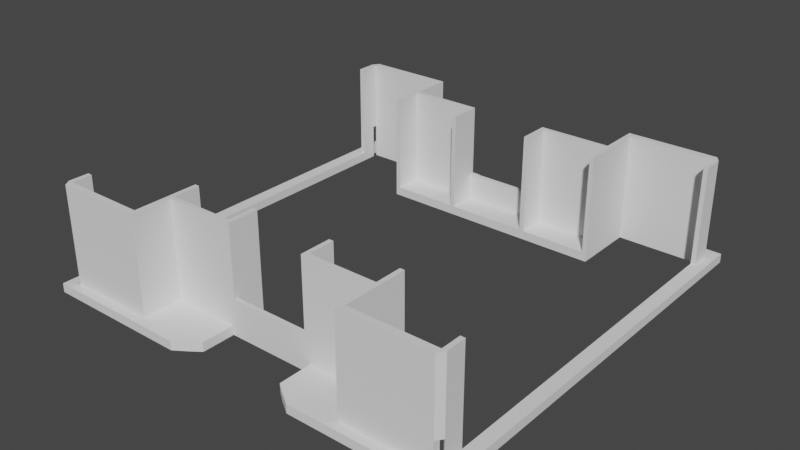 # Source: humidifier_additional.blend  (saved by Blender 4.0.36; exported with 4.5.12 LTS)
import bpy
from mathutils import Matrix  # noqa: F401  (used for matrix-valued properties, if any)

bpy.ops.wm.read_factory_settings(use_empty=True)
scene = bpy.context.scene
scene.name = 'Scene'

# ---- collections
col_collection = bpy.data.collections.new('Collection'); scene.collection.children.link(col_collection)

# ---- world
world_world = bpy.data.worlds.new('World'); scene.world = world_world
world_world.use_nodes = True; world_world.node_tree.nodes.clear()
_N = world_world.node_tree.nodes; _L = world_world.node_tree.links
n0 = _N.new('ShaderNodeOutputWorld'); n0.name = 'World Output'; n0.location = (300, 300)
n1 = _N.new('ShaderNodeBackground'); n1.name = 'Background'; n1.location = (10, 300)
n1.inputs[0].default_value = (0.05088, 0.05088, 0.05088, 1.0)
_L.new(n1.outputs[0], n0.inputs[0])
n0.is_active_output = True
world_world.color = (0.05088, 0.05088, 0.05088)
world_world.use_sun_shadow = False
world_world.sun_shadow_jitter_overblur = 0.0

# ---- meshes
me_cube = bpy.data.meshes.new('Cube')
me_cube.from_pydata([(-92.0, -92.0, 0.0), (-92.0, -92.0, 4.0), (-92.0, 92.0, 0.0), (-92.0, 92.0, 4.0), (92.0, -92.0, 0.0), (92.0, -92.0, 4.0), (92.0, 92.0, 0.0), (92.0, 92.0, 4.0), (90.0, 92.0, 0.0), (-90.0, 92.0, 0.0), (-90.0, -92.0, 0.0), (90.0, -92.0, 0.0), (-92.0, 89.0, 0.0), (-92.0, -89.0, 0.0), (92.0, -89.0, 0.0), (92.0, 89.0, 0.0), (-90.0, 92.0, 4.0), (-52.0, 92.0, 4.0), (-50.0, 92.0, 4.0), (-24.0, 92.0, 4.0), (24.0, 92.0, 4.0), (50.0, 92.0, 4.0), (52.0, 92.0, 4.0), (90.0, 92.0, 4.0), (90.0, -92.0, 4.0), (52.0, -92.0, 4.0), (50.0, -92.0, 4.0), (24.0, -92.0, 4.0), (-24.0, -92.0, 4.0), (-50.0, -92.0, 4.0), (-52.0, -92.0, 4.0), (-90.0, -92.0, 4.0), (-92.0, -89.0, 4.0), (-92.0, 89.0, 4.0), (92.0, 89.0, 4.0), (92.0, -89.0, 4.0), (90.0, 89.0, 4.0), (90.0, -89.0, 4.0), (52.0, 89.0, 4.0), (52.0, -89.0, 4.0), (50.0, 89.0, 4.0), (50.0, -89.0, 4.0), (20.0, 89.0, 4.0), (20.0, -89.0, 4.0), (-20.0, 89.0, 4.0), (-20.0, -89.0, 4.0), (-50.0, 89.0, 4.0), (-50.0, -89.0, 4.0), (-52.0, 89.0, 4.0), (-52.0, -89.0, 4.0), (-90.0, -89.0, 4.0), (52.0, 92.0, 0.0), (24.0, 92.0, 0.0), (-24.0, 92.0, 0.0), (-52.0, 92.0, 0.0), (-52.0, -92.0, 0.0), (-24.0, -92.0, 0.0), (24.0, -92.0, 0.0), (52.0, -92.0, 0.0), (-90.0, 89.0, 0.0), (-90.0, -89.0, 0.0), (90.0, 89.0, 0.0), (90.0, -89.0, 0.0), (-52.0, 89.0, 0.0), (-52.0, -89.0, 0.0), (-20.0, 89.0, 0.0), (-20.0, -89.0, 0.0), (20.0, 89.0, 0.0), (20.0, -89.0, 0.0), (52.0, 89.0, 0.0), (52.0, -89.0, 0.0), (92.0, 80.0, 4.0), (92.0, -80.0, 4.0), (90.0, 80.0, 4.0), (90.0, -80.0, 4.0), (-92.0, -80.0, 4.0), (-92.0, 80.0, 4.0), (-90.0, 80.0, 4.0), (-90.0, -80.0, 4.0), (52.0, 72.0, 4.0), (52.0, -72.0, 4.0), (50.0, 72.0, 4.0), (50.0, -72.0, 4.0), (20.0, 72.0, 4.0), (20.0, -72.0, 4.0), (-20.0, 72.0, 4.0), (-20.0, -72.0, 4.0), (-50.0, 72.0, 4.0), (-50.0, -72.0, 4.0), (-52.0, 72.0, 4.0), (-52.0, -72.0, 4.0), (52.0, -74.0, 4.0), (50.0, -74.0, 4.0), (20.0, -74.0, 4.0), (-20.0, -74.0, 4.0), (-50.0, -74.0, 4.0), (-52.0, -74.0, 4.0), (52.0, 74.0, 4.0), (50.0, 74.0, 4.0), (20.0, 74.0, 4.0), (-20.0, 74.0, 4.0), (-50.0, 74.0, 4.0), (-52.0, 74.0, 4.0), (50.0, 60.0, 4.0), (50.0, -60.0, 4.0), (20.0, 60.0, 4.0), (20.0, -60.0, 4.0), (-20.0, 60.0, 4.0), (-20.0, -60.0, 4.0), (-50.0, 60.0, 4.0), (-50.0, -60.0, 4.0), (-92.0, 96.0, 4.0), (-92.0, 96.0, 0.0), (-90.0, 96.0, 0.0), (90.0, 96.0, 4.0), (92.0, 96.0, 4.0), (92.0, 96.0, 0.0), (90.0, 96.0, 0.0), (-52.0, 96.0, 0.0), (-90.0, 96.0, 4.0), (-52.0, 96.0, 4.0), (-50.0, 96.0, 4.0), (-30.0, 96.0, 4.0), (30.0, 96.0, 4.0), (50.0, 96.0, 4.0), (52.0, 96.0, 4.0), (52.0, 96.0, 0.0), (30.0, 96.0, 0.0), (-30.0, 96.0, 0.0), (-92.0, -96.0, 2.597e-06), (-92.0, -96.0, 4.0), (92.0, -96.0, 4.0), (92.0, -96.0, 2.597e-06), (90.0, -96.0, 2.597e-06), (-90.0, -96.0, 4.0), (-90.0, -96.0, 2.597e-06), (52.0, -96.0, 2.597e-06), (90.0, -96.0, 4.0), (52.0, -96.0, 4.0), (50.0, -96.0, 4.0), (30.0, -96.0, 4.0), (-30.0, -96.0, 4.0), (-50.0, -96.0, 4.0), (-52.0, -96.0, 4.0), (-52.0, -96.0, 2.597e-06), (-30.0, -96.0, 2.623e-06), (30.0, -96.0, 2.623e-06), (92.0, 80.0, 0.0), (92.0, -80.0, 0.0), (-92.0, -80.0, 0.0), (-92.0, 80.0, 0.0), (96.0, 92.0, 4.0), (96.0, 92.0, 0.0), (96.0, 80.0, 0.0), (96.0, -89.0, 4.0), (96.0, -92.0, 4.0), (96.0, -92.0, 0.0), (96.0, 89.0, 4.0), (96.0, -80.0, 4.0), (96.0, 80.0, 4.0), (96.0, 96.0, 4.0), (96.0, 96.0, 0.0), (96.0, -96.0, 4.0), (96.0, -96.0, 2.597e-06), (96.0, -80.0, 0.0), (-96.0, -80.0, 0.0), (-96.0, -92.0, 0.0), (-96.0, -92.0, 4.0), (-96.0, 89.0, 4.0), (-96.0, 92.0, 4.0), (-96.0, 92.0, 0.0), (-96.0, -89.0, 4.0), (-96.0, 80.0, 4.0), (-96.0, -80.0, 4.0), (-96.0, 96.0, 4.0), (-96.0, 96.0, 0.0), (-96.0, -96.0, 2.597e-06), (-96.0, -96.0, 4.0), (-96.0, 80.0, 0.0), (-52.0, 60.0, 0.0), (-52.0, -60.0, 0.0), (-20.0, 60.0, 0.0), (-20.0, -60.0, 0.0), (20.0, 60.0, 0.0), (20.0, -60.0, 0.0), (52.0, 60.0, 0.0), (52.0, -60.0, 0.0), (52.0, 60.0, 4.0), (52.0, -60.0, 4.0), (-52.0, 60.0, 4.0), (-52.0, -60.0, 4.0), (-20.0, -74.0, 0.0), (20.0, -74.0, 0.0), (-20.0, 74.0, 0.0), (20.0, 74.0, 0.0), (-90.0, 89.0, 4.0), (-90.0, 87.0, 4.0), (-90.0, 87.0, 0.0), (-90.0, -87.0, 0.0), (-90.0, -87.0, 4.0), (90.0, 87.0, 4.0), (90.0, 87.0, 0.0), (90.0, -87.0, 0.0), (90.0, -87.0, 4.0), (-18.0, 72.0, 4.0), (18.0, 72.0, 4.0), (-18.0, 74.0, 4.0), (18.0, 74.0, 4.0), (-18.0, 60.0, 4.0), (18.0, 60.0, 4.0), (18.0, 60.0, 0.0), (-18.0, 60.0, 0.0), (18.0, 74.0, 0.0), (-18.0, 74.0, 0.0), (-18.0, -72.0, 4.0), (18.0, -72.0, 4.0), (-18.0, -74.0, 4.0), (18.0, -74.0, 4.0), (18.0, -74.0, 0.0), (-18.0, -74.0, 0.0), (-18.0, -60.0, 4.0), (18.0, -60.0, 4.0), (18.0, -60.0, 0.0), (-18.0, -60.0, 0.0), (-90.0, 92.0, 16.0), (-52.0, 92.0, 16.0), (-50.0, 92.0, 16.0), (50.0, 92.0, 16.0), (52.0, 92.0, 16.0), (90.0, 92.0, 16.0), (90.0, -92.0, 16.0), (52.0, -92.0, 16.0), (50.0, -92.0, 16.0), (-50.0, -92.0, 16.0), (-52.0, -92.0, 16.0), (-90.0, -92.0, 16.0), (90.0, -89.0, 16.0), (52.0, -89.0, 16.0), (50.0, -89.0, 16.0), (-50.0, -89.0, 16.0), (-52.0, -89.0, 16.0), (-90.0, -89.0, 16.0), (-92.0, 80.0, 16.0), (-92.0, 89.0, 16.0), (92.0, -80.0, 16.0), (92.0, -89.0, 16.0), (90.0, 89.0, 16.0), (52.0, 89.0, 16.0), (52.0, -74.0, 16.0), (50.0, 89.0, 16.0), (50.0, -74.0, 16.0), (-50.0, 89.0, 16.0), (-50.0, -74.0, 16.0), (-52.0, 89.0, 16.0), (-52.0, -74.0, 16.0), (90.0, 80.0, 16.0), (90.0, 87.0, 16.0), (92.0, 89.0, 16.0), (92.0, 80.0, 16.0), (90.0, -80.0, 16.0), (-92.0, -89.0, 16.0), (-92.0, -80.0, 16.0), (-90.0, 80.0, 16.0), (-90.0, -80.0, 16.0), (52.0, 74.0, 16.0), (52.0, 72.0, 16.0), (52.0, -60.0, 16.0), (52.0, -72.0, 16.0), (50.0, 74.0, 16.0), (50.0, 72.0, 16.0), (50.0, -60.0, 16.0), (50.0, -72.0, 16.0), (20.0, 74.0, 16.0), (20.0, 72.0, 16.0), (20.0, -60.0, 16.0), (20.0, -72.0, 16.0), (-20.0, 74.0, 16.0), (-20.0, 72.0, 16.0), (-20.0, -60.0, 16.0), (-20.0, -72.0, 16.0), (-50.0, 74.0, 16.0), (-50.0, 72.0, 16.0), (-50.0, -60.0, 16.0), (-50.0, -72.0, 16.0), (-52.0, 74.0, 16.0), (-52.0, 72.0, 16.0), (-52.0, -60.0, 16.0), (-52.0, -72.0, 16.0), (18.0, 72.0, 16.0), (18.0, -72.0, 16.0), (20.0, -74.0, 16.0), (-20.0, -74.0, 16.0), (18.0, -74.0, 16.0), (18.0, 74.0, 16.0), (50.0, 60.0, 16.0), (20.0, 60.0, 16.0), (-20.0, 60.0, 16.0), (-50.0, 60.0, 16.0), (18.0, 60.0, 16.0), (18.0, -60.0, 16.0), (52.0, 60.0, 16.0), (-52.0, 60.0, 16.0), (-90.0, 89.0, 16.0), (-90.0, 87.0, 16.0), (-90.0, -87.0, 16.0), (90.0, -87.0, 16.0), (-18.0, 72.0, 16.0), (-18.0, 74.0, 16.0), (-18.0, 60.0, 16.0), (-18.0, -72.0, 16.0), (-18.0, -74.0, 16.0), (-18.0, -60.0, 16.0), (-90.0, 92.0, 48.0), (-52.0, 92.0, 48.0), (-50.0, 92.0, 48.0), (50.0, 92.0, 48.0), (52.0, 92.0, 48.0), (90.0, 92.0, 48.0), (90.0, -92.0, 48.0), (52.0, -92.0, 48.0), (50.0, -92.0, 48.0), (-50.0, -92.0, 48.0), (-52.0, -92.0, 48.0), (-90.0, -92.0, 48.0), (90.0, -89.0, 48.0), (52.0, -89.0, 48.0), (50.0, -89.0, 48.0), (-50.0, -89.0, 48.0), (-52.0, -89.0, 48.0), (-90.0, -89.0, 48.0), (-92.0, 80.0, 48.0), (-92.0, 89.0, 48.0), (92.0, -80.0, 48.0), (92.0, -89.0, 48.0), (90.0, 89.0, 48.0), (52.0, 89.0, 48.0), (52.0, -74.0, 48.0), (50.0, 89.0, 48.0), (50.0, -74.0, 48.0), (-50.0, 89.0, 48.0), (-50.0, -74.0, 48.0), (-52.0, 89.0, 48.0), (-52.0, -74.0, 48.0), (90.0, 80.0, 48.0), (90.0, 87.0, 48.0), (92.0, 89.0, 48.0), (92.0, 80.0, 48.0), (90.0, -80.0, 48.0), (-92.0, -89.0, 48.0), (-92.0, -80.0, 48.0), (-90.0, 80.0, 48.0), (-90.0, -80.0, 48.0), (52.0, 74.0, 48.0), (52.0, 72.0, 48.0), (52.0, -60.0, 48.0), (52.0, -72.0, 48.0), (50.0, 74.0, 48.0), (50.0, 72.0, 48.0), (50.0, -60.0, 48.0), (50.0, -72.0, 48.0), (20.0, 74.0, 48.0), (20.0, 72.0, 48.0), (20.0, -60.0, 48.0), (20.0, -72.0, 48.0), (-20.0, 74.0, 48.0), (-20.0, 72.0, 48.0), (-20.0, -60.0, 48.0), (-20.0, -72.0, 48.0), (-50.0, 74.0, 48.0), (-50.0, 72.0, 48.0), (-50.0, -60.0, 48.0), (-50.0, -72.0, 48.0), (-52.0, 74.0, 48.0), (-52.0, 72.0, 48.0), (-52.0, -60.0, 48.0), (-52.0, -72.0, 48.0), (18.0, 72.0, 48.0), (18.0, -72.0, 48.0), (20.0, -74.0, 48.0), (-20.0, -74.0, 48.0), (18.0, -74.0, 48.0), (18.0, 74.0, 48.0), (50.0, 60.0, 48.0), (20.0, 60.0, 48.0), (-20.0, 60.0, 48.0), (-50.0, 60.0, 48.0), (18.0, 60.0, 48.0), (18.0, -60.0, 48.0), (52.0, 60.0, 48.0), (-52.0, 60.0, 48.0), (-90.0, 89.0, 48.0), (-90.0, 87.0, 48.0), (-90.0, -87.0, 48.0), (90.0, -87.0, 48.0), (-18.0, 72.0, 48.0), (-18.0, 74.0, 48.0), (-18.0, 60.0, 48.0), (-18.0, -72.0, 48.0), (-18.0, -74.0, 48.0), (-18.0, -60.0, 48.0)], [], [(76, 33, 168, 172), (18, 19, 122, 121), (35, 5, 155, 154), (56, 28, 141, 145), (13, 149, 150, 12, 197, 198), (70, 62, 11, 58), (39, 37, 62, 70), (208, 204, 306, 308), (205, 209, 298, 288), (41, 43, 27, 26), (68, 57, 27, 43), (45, 47, 29, 28), (40, 98, 268, 249), (18, 17, 225, 226), (36, 23, 229, 246), (73, 255, 256, 200), (108, 86, 279, 278), (19, 18, 46, 44), (94, 95, 47, 45), (65, 53, 19, 44), (192, 68, 43, 93), (21, 20, 42, 40), (92, 93, 43, 41), (97, 38, 247, 264), (17, 16, 224, 225), (35, 72, 244, 245), (37, 39, 237, 236), (38, 36, 246, 247), (60, 64, 55, 10), (64, 66, 56, 55), (218, 192, 93, 217), (68, 70, 58, 57), (52, 51, 69, 67), (184, 186, 70, 68, 192), (193, 65, 44, 100), (66, 191, 94, 45), (54, 53, 65, 63), (180, 182, 191, 66, 64), (9, 54, 63, 59), (51, 8, 61, 69), (71, 73, 74, 72), (32, 199, 304, 260), (77, 76, 75, 78), (84, 106, 274, 275), (95, 94, 291, 252), (214, 220, 311, 309), (104, 106, 84, 82), (33, 76, 242, 243), (199, 78, 263, 304), (217, 93, 290, 292), (108, 110, 88, 86), (221, 215, 289, 299), (104, 82, 271, 270), (93, 92, 250, 290), (50, 31, 235, 241), (80, 188, 266, 267), (90, 96, 254, 287), (29, 47, 239, 233), (106, 221, 299, 274), (44, 46, 101, 100), (213, 193, 100, 206), (40, 42, 99, 98), (79, 97, 264, 265), (85, 87, 109, 107), (209, 105, 295, 298), (81, 83, 105, 103), (112, 111, 119, 120, 121, 122, 128, 118, 113), (25, 26, 139, 138), (56, 66, 45, 28), (67, 194, 99, 42), (8, 51, 126, 117), (127, 123, 124, 125, 114, 115, 116, 117, 126), (51, 52, 127, 126), (20, 21, 124, 123), (19, 53, 128, 122), (53, 54, 118, 128), (130, 1, 167, 177), (21, 22, 125, 124), (52, 20, 123, 127), (9, 2, 112, 113), (22, 23, 114, 125), (3, 16, 119, 111), (6, 8, 117, 116), (23, 7, 115, 114), (16, 17, 120, 119), (54, 9, 113, 118), (6, 116, 161, 152), (17, 18, 121, 120), (132, 131, 137, 138, 139, 140, 146, 136, 133), (145, 141, 142, 143, 134, 130, 129, 135, 144), (58, 11, 133, 136), (26, 27, 140, 139), (1, 32, 171, 167), (27, 57, 146, 140), (116, 115, 160, 161), (11, 4, 132, 133), (28, 29, 142, 141), (31, 1, 130, 134), (29, 30, 143, 142), (10, 55, 144, 135), (30, 31, 134, 143), (55, 56, 145, 144), (5, 24, 137, 131), (24, 25, 138, 137), (0, 10, 135, 129), (57, 58, 136, 146), (152, 151, 157, 159, 153), (0, 129, 176, 166), (173, 75, 76, 172), (147, 15, 6, 152, 153), (164, 148, 147, 153), (151, 152, 161, 160), (156, 155, 162, 163), (164, 158, 154, 155, 156), (7, 34, 157, 151), (115, 7, 151, 160), (5, 131, 162, 155), (72, 35, 154, 158), (132, 4, 156, 163), (158, 164, 153, 159), (72, 158, 159, 71), (34, 71, 159, 157), (131, 132, 163, 162), (4, 14, 148, 164, 156), (166, 167, 171, 173, 165), (170, 169, 174, 175), (167, 166, 176, 177), (178, 172, 168, 169, 170), (2, 12, 150, 178, 170), (149, 13, 0, 166, 165), (165, 173, 172, 178), (3, 111, 174, 169), (149, 165, 178, 150), (33, 3, 169, 168), (112, 2, 170, 175), (32, 75, 173, 171), (129, 130, 177, 176), (111, 112, 175, 174), (2, 9, 16, 3), (12, 2, 3, 33), (1, 31, 10, 0), (31, 50, 60, 10), (32, 1, 0, 13), (4, 11, 24, 5), (11, 62, 37, 24), (15, 147, 148, 14, 202, 201), (14, 4, 5, 35), (6, 15, 34, 7), (78, 75, 261, 263), (61, 8, 23, 36), (8, 6, 7, 23), (63, 65, 193, 181, 179), (212, 194, 183, 210), (67, 69, 185, 183, 194), (52, 67, 42, 20), (222, 184, 192, 218), (195, 224, 16), (76, 77, 262, 242), (59, 63, 48, 195), (59, 195, 16, 9), (199, 32, 13, 198), (50, 49, 64, 60), (96, 90, 190, 180, 64, 49), (89, 102, 48, 63, 179, 189), (201, 200, 34, 15), (14, 35, 203, 202), (39, 70, 186, 188, 80, 91), (38, 69, 61, 36), (69, 38, 97, 79, 187, 185), (209, 210, 183, 185, 187, 103, 105), (222, 221, 106, 104, 188, 186, 184), (109, 189, 179, 181, 211, 208, 107), (208, 211, 210, 209), (193, 213, 211, 181), (213, 212, 210, 211), (107, 208, 308, 296), (205, 204, 208, 209), (194, 212, 207, 99), (212, 213, 206, 207), (41, 26, 232, 238), (196, 33, 243, 303), (110, 108, 220, 223, 182, 180, 190), (223, 220, 221, 222), (182, 223, 219, 191), (223, 222, 218, 219), (207, 206, 307, 293), (77, 196, 303, 262), (206, 100, 276, 307), (221, 220, 214, 215), (191, 219, 216, 94), (219, 218, 217, 216), (258, 346, 343, 255), (274, 299, 387, 362), (235, 234, 322, 323), (257, 345, 346, 258), (298, 295, 383, 386), (234, 233, 321, 322), (255, 343, 344, 256), (279, 283, 371, 367), (297, 281, 369, 385), (306, 307, 395, 394), (232, 231, 319, 320), (236, 237, 325, 324), (281, 277, 365, 369), (277, 296, 384, 365), (293, 288, 376, 381), (231, 230, 318, 319), (247, 246, 334, 335), (295, 273, 361, 383), (308, 306, 394, 396), (229, 228, 316, 317), (269, 294, 382, 357), (288, 298, 386, 376), (228, 227, 315, 316), (271, 275, 363, 359), (296, 308, 396, 384), (226, 225, 313, 314), (273, 269, 357, 361), (268, 272, 360, 356), (225, 224, 312, 313), (272, 293, 381, 360), (307, 276, 364, 395), (240, 241, 329, 328), (276, 280, 368, 364), (254, 240, 328, 342), (293, 307, 306, 288), (286, 287, 375, 374), (289, 309, 310, 292), (284, 285, 373, 372), (88, 110, 282, 283), (39, 91, 248, 237), (102, 89, 285, 284), (21, 40, 249, 227), (101, 46, 251, 280), (190, 90, 287, 286), (187, 79, 265, 300), (92, 41, 238, 250), (48, 102, 284, 253), (22, 21, 227, 228), (23, 22, 228, 229), (89, 189, 301, 285), (100, 101, 280, 276), (83, 81, 269, 273), (200, 256, 257, 34), (99, 207, 293, 272), (25, 24, 230, 231), (215, 214, 309, 289), (82, 84, 275, 271), (74, 203, 305, 259), (34, 257, 258, 71), (189, 109, 297, 301), (98, 99, 272, 268), (26, 25, 231, 232), (94, 216, 310, 291), (103, 187, 300, 294), (46, 18, 226, 251), (216, 217, 292, 310), (188, 104, 270, 266), (47, 95, 252, 239), (81, 103, 294, 269), (87, 85, 277, 281), (203, 35, 245, 305), (110, 190, 286, 282), (86, 88, 283, 279), (71, 258, 255, 73), (96, 49, 240, 254), (105, 83, 273, 295), (30, 29, 233, 234), (220, 108, 278, 311), (72, 74, 259, 244), (49, 50, 241, 240), (85, 107, 296, 277), (31, 30, 234, 235), (204, 205, 288, 306), (75, 32, 260, 261), (195, 48, 253, 302), (109, 87, 281, 297), (37, 230, 24), (91, 80, 267, 248), (324, 325, 319, 318), (325, 326, 320, 319), (327, 328, 322, 321), (328, 329, 323, 322), (390, 341, 313, 312), (314, 313, 341, 339), (340, 342, 328, 327), (316, 315, 337, 335), (336, 338, 326, 325), (317, 316, 335, 334), (333, 332, 347, 393), (348, 392, 351, 349), (331, 330, 350, 391), (352, 356, 357, 353), (353, 357, 382, 388), (356, 360, 361, 357), (395, 364, 365, 394), (399, 366, 367, 397), (364, 368, 369, 365), (368, 372, 373, 369), (369, 373, 389, 385), (355, 359, 338, 336), (359, 363, 378, 338), (397, 367, 379, 398), (367, 371, 340, 379), (371, 375, 342, 340), (339, 341, 372, 368), (335, 337, 356, 352), (394, 365, 384, 396), (343, 346, 345, 344), (354, 358, 359, 355), (370, 374, 375, 371), (361, 376, 386, 383), (360, 381, 376, 361), (363, 377, 380, 378), (362, 387, 377, 363), (291, 310, 398, 379), (300, 265, 353, 388), (248, 267, 355, 336), (244, 259, 347, 332), (285, 301, 389, 373), (261, 260, 348, 349), (238, 232, 320, 326), (311, 278, 366, 399), (301, 297, 385, 389), (242, 262, 350, 330), (233, 239, 327, 321), (289, 292, 380, 377), (294, 300, 388, 382), (263, 261, 349, 351), (310, 309, 397, 398), (266, 270, 358, 354), (265, 264, 352, 353), (260, 304, 241, 235), (299, 289, 377, 387), (282, 286, 374, 370), (287, 254, 342, 375), (267, 266, 354, 355), (243, 242, 330, 331), (309, 311, 399, 397), (302, 253, 341, 390), (245, 244, 332, 333), (262, 303, 391, 350), (290, 250, 338, 378), (270, 271, 359, 358), (348, 260, 235, 323), (292, 290, 378, 380), (348, 329, 392), (252, 291, 379, 340), (275, 274, 362, 363), (237, 248, 336, 325), (304, 263, 351, 392), (227, 249, 337, 315), (392, 241, 304), (264, 247, 335, 352), (278, 279, 367, 366), (250, 238, 326, 338), (249, 268, 356, 337), (251, 226, 314, 339), (259, 305, 393, 347), (280, 251, 339, 368), (283, 282, 370, 371), (239, 252, 340, 327), (253, 284, 372, 341), (245, 333, 318, 230), (333, 393, 324, 318), (305, 324, 393), (245, 236, 305), (257, 256, 246, 229), (344, 246, 256), (345, 334, 344), (345, 257, 229, 317), (331, 391, 390, 312), (303, 390, 391), (243, 302, 303), (243, 331, 312, 224), (78, 199, 198, 197, 196, 77), (12, 33, 196, 197), (195, 302, 224), (37, 236, 230), (348, 323, 329), (392, 329, 241), (305, 236, 324), (245, 230, 236), (344, 334, 246), (345, 317, 334), (303, 302, 390), (243, 224, 302), (203, 74, 202), (202, 74, 201), (74, 73, 201), (200, 201, 73)])
_uv = me_cube.uv_layers.new(name='UVMap')
_uv.uv.foreach_set('vector', [0.875, 0.6111, 0.875, 0.5833, 0.875, 0.5833, 0.875, 0.6111, 0.7917, 0.5, 0.7639, 0.5, 0.7639, 0.5, 0.7917, 0.5, 0.625, 0.6667, 0.625, 0.75, 0.625, 0.75, 0.625, 0.6667, 0.375, 0.8833, 0.625, 0.8889, 0.625, 0.8889, 0.375, 0.8833, 0.0, 0.0, 0.375, 0.0625, 0.375, 0.1875, 0.375, 0.2188, 0.0, 0.0, 0.0, 0.0, 0.275, 0.6667, 0.2917, 0.6667, 0.2917, 0.75, 0.275, 0.75, 0.6806, 0.6667, 0.6528, 0.6667, 0.2917, 0.6667, 0.275, 0.6667, 0.7546, 0.6204, 0.7546, 0.6111, 0.7546, 0.6111, 0.7546, 0.6204, 0.7454, 0.6111, 0.7454, 0.6204, 0.7454, 0.6204, 0.7454, 0.6111, 0.7083, 0.6667, 0.7361, 0.6667, 0.7361, 0.75, 0.7083, 0.75, 0.2583, 0.6667, 0.2583, 0.75, 0.7361, 0.75, 0.7361, 0.6667, 0.7639, 0.6667, 0.7917, 0.6667, 0.7917, 0.75, 0.7639, 0.75, 0.7083, 0.5833, 0.7083, 0.5972, 0.7083, 0.5972, 0.7083, 0.5833, 0.7917, 0.5, 0.8194, 0.5, 0.8194, 0.5, 0.7917, 0.5, 0.6528, 0.5833, 0.6528, 0.5, 0.6528, 0.5, 0.6528, 0.5833, 0.6528, 0.6111, 0.6528, 0.6111, 0.0, 0.0, 0.0, 0.0, 0.7639, 0.6296, 0.7639, 0.6389, 0.7639, 0.6389, 0.7639, 0.6296, 0.7639, 0.5, 0.7917, 0.5, 0.7917, 0.5833, 0.7639, 0.5833, 0.7639, 0.6528, 0.7917, 0.6528, 0.7917, 0.6667, 0.7639, 0.6667, 0.2417, 0.5833, 0.2417, 0.5, 0.7639, 0.5, 0.7639, 0.5833, 0.2583, 0.6528, 0.2583, 0.6667, 0.7361, 0.6667, 0.7361, 0.6528, 0.7083, 0.5, 0.7361, 0.5, 0.7361, 0.5833, 0.7083, 0.5833, 0.7083, 0.6528, 0.7361, 0.6528, 0.7361, 0.6667, 0.7083, 0.6667, 0.6806, 0.5972, 0.6806, 0.5833, 0.6806, 0.5833, 0.6806, 0.5972, 0.8194, 0.5, 0.8472, 0.5, 0.8472, 0.5, 0.8194, 0.5, 0.625, 0.6667, 0.625, 0.6389, 0.625, 0.6389, 0.625, 0.6667, 0.6528, 0.6667, 0.6806, 0.6667, 0.6806, 0.6667, 0.6528, 0.6667, 0.6806, 0.5833, 0.6528, 0.5833, 0.6528, 0.5833, 0.6806, 0.5833, 0.2083, 0.6667, 0.225, 0.6667, 0.225, 0.75, 0.2083, 0.75, 0.225, 0.6667, 0.2417, 0.6667, 0.2417, 0.75, 0.225, 0.75, 0.2528, 0.6528, 0.2583, 0.6528, 0.7361, 0.6528, 0.7454, 0.6528, 0.2583, 0.6667, 0.275, 0.6667, 0.275, 0.75, 0.2583, 0.75, 0.2583, 0.5, 0.275, 0.5, 0.275, 0.5833, 0.2583, 0.5833, 0.2583, 0.6389, 0.275, 0.6389, 0.275, 0.6667, 0.2583, 0.6667, 0.2583, 0.6528, 0.2417, 0.5972, 0.2417, 0.5833, 0.7639, 0.5833, 0.7639, 0.5972, 0.2417, 0.6667, 0.2417, 0.6528, 0.7639, 0.6528, 0.7639, 0.6667, 0.225, 0.5, 0.2417, 0.5, 0.2417, 0.5833, 0.225, 0.5833, 0.225, 0.6389, 0.2417, 0.6389, 0.2417, 0.6528, 0.2417, 0.6667, 0.225, 0.6667, 0.2083, 0.5, 0.225, 0.5, 0.225, 0.5833, 0.2083, 0.5833, 0.275, 0.5, 0.2917, 0.5, 0.2917, 0.5833, 0.275, 0.5833, 0.625, 0.6111, 0.6528, 0.6111, 0.6528, 0.6389, 0.625, 0.6389, 0.0, 0.0, 0.0, 0.0, 0.0, 0.0, 0.0, 0.0, 0.8472, 0.6111, 0.875, 0.6111, 0.875, 0.6389, 0.8472, 0.6389, 0.7361, 0.6389, 0.7361, 0.6296, 0.7361, 0.6296, 0.7361, 0.6389, 0.7917, 0.6528, 0.7639, 0.6528, 0.7639, 0.6528, 0.7917, 0.6528, 0.7546, 0.6389, 0.7546, 0.6296, 0.7546, 0.6296, 0.7546, 0.6389, 0.7083, 0.6296, 0.7361, 0.6296, 0.7361, 0.6389, 0.7083, 0.6389, 0.875, 0.5833, 0.875, 0.6111, 0.875, 0.6111, 0.875, 0.5833, 0.0, 0.0, 0.8472, 0.6389, 0.8472, 0.6389, 0.0, 0.0, 0.7454, 0.6528, 0.7361, 0.6528, 0.7361, 0.6528, 0.7454, 0.6528, 0.7639, 0.6296, 0.7917, 0.6296, 0.7917, 0.6389, 0.7639, 0.6389, 0.7454, 0.6296, 0.7454, 0.6389, 0.7454, 0.6389, 0.7454, 0.6296, 0.7083, 0.6296, 0.7083, 0.6389, 0.7083, 0.6389, 0.7083, 0.6296, 0.7361, 0.6528, 0.7083, 0.6528, 0.7083, 0.6528, 0.7361, 0.6528, 0.8472, 0.6667, 0.8472, 0.75, 0.8472, 0.75, 0.8472, 0.6667, 0.6806, 0.6389, 0.6806, 0.6296, 0.6806, 0.6296, 0.6806, 0.6389, 0.8194, 0.6389, 0.8194, 0.6528, 0.8194, 0.6528, 0.8194, 0.6389, 0.7917, 0.75, 0.7917, 0.6667, 0.7917, 0.6667, 0.7917, 0.75, 0.7361, 0.6296, 0.7454, 0.6296, 0.7454, 0.6296, 0.7361, 0.6296, 0.7639, 0.5833, 0.7917, 0.5833, 0.7917, 0.5972, 0.7639, 0.5972, 0.2472, 0.5972, 0.2417, 0.5972, 0.7639, 0.5972, 0.7546, 0.5972, 0.7083, 0.5833, 0.7361, 0.5833, 0.7361, 0.5972, 0.7083, 0.5972, 0.6806, 0.6111, 0.6806, 0.5972, 0.6806, 0.5972, 0.6806, 0.6111, 0.7639, 0.6111, 0.7917, 0.6111, 0.7917, 0.6204, 0.7639, 0.6204, 0.7454, 0.6204, 0.7361, 0.6204, 0.7361, 0.6204, 0.7454, 0.6204, 0.7083, 0.6111, 0.7361, 0.6111, 0.7361, 0.6204, 0.7083, 0.6204, 0.375, 0.25, 0.625, 0.25, 0.625, 0.2778, 0.625, 0.3056, 0.625, 0.3333, 0.625, 0.3611, 0.375, 0.3667, 0.375, 0.35, 0.375, 0.3333, 0.6806, 0.75, 0.7083, 0.75, 0.7083, 0.75, 0.6806, 0.75, 0.2417, 0.75, 0.2417, 0.6667, 0.7639, 0.6667, 0.7639, 0.75, 0.2583, 0.5833, 0.2583, 0.5972, 0.7361, 0.5972, 0.7361, 0.5833, 0.2917, 0.5, 0.275, 0.5, 0.275, 0.5, 0.2917, 0.5, 0.375, 0.3833, 0.625, 0.3889, 0.625, 0.4167, 0.625, 0.4444, 0.625, 0.4722, 0.625, 0.5, 0.375, 0.5, 0.375, 0.4167, 0.375, 0.4, 0.275, 0.5, 0.2583, 0.5, 0.2583, 0.5, 0.275, 0.5, 0.7361, 0.5, 0.7083, 0.5, 0.7083, 0.5, 0.7361, 0.5, 0.625, 0.3611, 0.375, 0.3667, 0.375, 0.3667, 0.625, 0.3611, 0.2417, 0.5, 0.225, 0.5, 0.225, 0.5, 0.2417, 0.5, 0.875, 0.75, 0.875, 0.75, 0.875, 0.75, 0.875, 0.75, 0.7083, 0.5, 0.6806, 0.5, 0.6806, 0.5, 0.7083, 0.5, 0.375, 0.3833, 0.625, 0.3889, 0.625, 0.3889, 0.375, 0.3833, 0.375, 0.3333, 0.375, 0.25, 0.375, 0.25, 0.375, 0.3333, 0.6806, 0.5, 0.6528, 0.5, 0.6528, 0.5, 0.6806, 0.5, 0.875, 0.5, 0.8472, 0.5, 0.8472, 0.5, 0.875, 0.5, 0.375, 0.5, 0.375, 0.4167, 0.375, 0.4167, 0.375, 0.5, 0.6528, 0.5, 0.625, 0.5, 0.625, 0.5, 0.6528, 0.5, 0.8472, 0.5, 0.8194, 0.5, 0.8194, 0.5, 0.8472, 0.5, 0.225, 0.5, 0.2083, 0.5, 0.2083, 0.5, 0.225, 0.5, 0.375, 0.5, 0.375, 0.5, 0.375, 0.5, 0.375, 0.5, 0.8194, 0.5, 0.7917, 0.5, 0.7917, 0.5, 0.8194, 0.5, 0.375, 0.75, 0.625, 0.75, 0.625, 0.7778, 0.625, 0.8056, 0.625, 0.8333, 0.625, 0.8611, 0.375, 0.8667, 0.375, 0.85, 0.375, 0.8333, 0.375, 0.8833, 0.625, 0.8889, 0.625, 0.9167, 0.625, 0.9444, 0.625, 0.9722, 0.625, 1.0, 0.375, 1.0, 0.375, 0.9167, 0.375, 0.9, 0.275, 0.75, 0.2917, 0.75, 0.2917, 0.75, 0.275, 0.75, 0.7083, 0.75, 0.7361, 0.75, 0.7361, 0.75, 0.7083, 0.75, 0.875, 0.75, 0.875, 0.6667, 0.875, 0.6667, 0.875, 0.75, 0.625, 0.8611, 0.375, 0.8667, 0.375, 0.8667, 0.625, 0.8611, 0.375, 0.5, 0.625, 0.5, 0.625, 0.5, 0.375, 0.5, 0.375, 0.8333, 0.375, 0.75, 0.375, 0.75, 0.375, 0.8333, 0.7639, 0.75, 0.7917, 0.75, 0.7917, 0.75, 0.7639, 0.75, 0.8472, 0.75, 0.875, 0.75, 0.875, 0.75, 0.8472, 0.75, 0.7917, 0.75, 0.8194, 0.75, 0.8194, 0.75, 0.7917, 0.75, 0.2083, 0.75, 0.225, 0.75, 0.225, 0.75, 0.2083, 0.75, 0.8194, 0.75, 0.8472, 0.75, 0.8472, 0.75, 0.8194, 0.75, 0.225, 0.75, 0.2417, 0.75, 0.2417, 0.75, 0.225, 0.75, 0.625, 0.75, 0.6528, 0.75, 0.6528, 0.75, 0.625, 0.75, 0.6528, 0.75, 0.6806, 0.75, 0.6806, 0.75, 0.6528, 0.75, 0.375, 1.0, 0.375, 0.9167, 0.375, 0.9167, 0.375, 1.0, 0.2583, 0.75, 0.275, 0.75, 0.275, 0.75, 0.2583, 0.75, 0.375, 0.5, 0.625, 0.5, 0.625, 0.5833, 0.625, 0.6111, 0.375, 0.5625, 0.375, 1.0, 0.375, 1.0, 0.375, 1.0, 0.375, 1.0, 0.875, 0.6389, 0.875, 0.6389, 0.875, 0.6111, 0.875, 0.6111, 0.375, 0.5625, 0.375, 0.5312, 0.375, 0.5, 0.375, 0.5, 0.375, 0.5625, 0.375, 0.6875, 0.375, 0.6875, 0.375, 0.5625, 0.375, 0.5625, 0.625, 0.5, 0.375, 0.5, 0.375, 0.5, 0.625, 0.5, 0.375, 0.75, 0.625, 0.75, 0.625, 0.75, 0.375, 0.75, 0.375, 0.6875, 0.625, 0.6389, 0.625, 0.6667, 0.625, 0.75, 0.375, 0.75, 0.625, 0.5, 0.625, 0.5833, 0.625, 0.5833, 0.625, 0.5, 0.625, 0.5, 0.625, 0.5, 0.625, 0.5, 0.625, 0.5, 0.625, 0.75, 0.625, 0.75, 0.625, 0.75, 0.625, 0.75, 0.625, 0.6389, 0.625, 0.6667, 0.625, 0.6667, 0.625, 0.6389, 0.375, 0.75, 0.375, 0.75, 0.375, 0.75, 0.375, 0.75, 0.625, 0.6389, 0.375, 0.6875, 0.375, 0.5625, 0.625, 0.6111, 0.625, 0.6389, 0.625, 0.6389, 0.625, 0.6111, 0.625, 0.6111, 0.625, 0.5833, 0.625, 0.6111, 0.625, 0.6111, 0.625, 0.5833, 0.625, 0.75, 0.375, 0.75, 0.375, 0.75, 0.625, 0.75, 0.375, 0.75, 0.375, 0.7188, 0.375, 0.6875, 0.375, 0.6875, 0.375, 0.75, 0.375, 0.0, 0.625, 0.0, 0.625, 0.08333, 0.625, 0.1111, 0.375, 0.0625, 0.375, 0.25, 0.625, 0.25, 0.625, 0.25, 0.375, 0.25, 0.625, 0.0, 0.375, 0.0, 0.375, 0.0, 0.625, 0.0, 0.375, 0.1875, 0.625, 0.1389, 0.625, 0.1667, 0.625, 0.25, 0.375, 0.25, 0.375, 0.25, 0.375, 0.2188, 0.375, 0.1875, 0.375, 0.1875, 0.375, 0.25, 0.375, 0.0625, 0.375, 0.03125, 0.375, 0.0, 0.375, 0.0, 0.375, 0.0625, 0.375, 0.0625, 0.625, 0.1111, 0.625, 0.1389, 0.375, 0.1875, 0.875, 0.5, 0.875, 0.5, 0.875, 0.5, 0.875, 0.5, 0.375, 0.0625, 0.375, 0.0625, 0.375, 0.1875, 0.375, 0.1875, 0.875, 0.5833, 0.875, 0.5, 0.875, 0.5, 0.875, 0.5833, 0.375, 0.25, 0.375, 0.25, 0.375, 0.25, 0.375, 0.25, 0.875, 0.6667, 0.875, 0.6389, 0.875, 0.6389, 0.875, 0.6667, 0.375, 1.0, 0.625, 1.0, 0.625, 1.0, 0.375, 1.0, 0.625, 0.25, 0.375, 0.25, 0.375, 0.25, 0.625, 0.25, 0.375, 0.25, 0.375, 0.3333, 0.8472, 0.5, 0.875, 0.5, 0.375, 0.2188, 0.375, 0.25, 0.875, 0.5, 0.875, 0.5833, 0.875, 0.75, 0.8472, 0.75, 0.375, 0.9167, 0.375, 1.0, 0.8472, 0.75, 0.8472, 0.6667, 0.2083, 0.6667, 0.2083, 0.75, 0.875, 0.6667, 0.875, 0.75, 0.375, 0.0, 0.375, 0.03125, 0.375, 0.75, 0.375, 0.8333, 0.6528, 0.75, 0.625, 0.75, 0.2917, 0.75, 0.2917, 0.6667, 0.6528, 0.6667, 0.6528, 0.75, 0.375, 0.5312, 0.375, 0.5625, 0.375, 0.6875, 0.375, 0.7188, 0.0, 0.0, 0.0, 0.0, 0.375, 0.7188, 0.375, 0.75, 0.625, 0.75, 0.625, 0.6667, 0.375, 0.5, 0.375, 0.5312, 0.625, 0.5833, 0.625, 0.5, 0.8472, 0.6389, 0.875, 0.6389, 0.875, 0.6389, 0.8472, 0.6389, 0.2917, 0.5833, 0.2917, 0.5, 0.6528, 0.5, 0.6528, 0.5833, 0.375, 0.4167, 0.375, 0.5, 0.625, 0.5, 0.6528, 0.5, 0.225, 0.5833, 0.2417, 0.5833, 0.2417, 0.5972, 0.2417, 0.6111, 0.225, 0.6111, 0.2528, 0.5972, 0.2583, 0.5972, 0.2583, 0.6111, 0.2528, 0.6111, 0.2583, 0.5833, 0.275, 0.5833, 0.275, 0.6111, 0.2583, 0.6111, 0.2583, 0.5972, 0.2583, 0.5, 0.2583, 0.5833, 0.7361, 0.5833, 0.7361, 0.5, 0.2528, 0.6389, 0.2583, 0.6389, 0.2583, 0.6528, 0.2528, 0.6528, 0.0, 0.0, 0.8472, 0.5, 0.8472, 0.5, 0.875, 0.6111, 0.8472, 0.6111, 0.8472, 0.6111, 0.875, 0.6111, 0.2083, 0.5833, 0.225, 0.5833, 0.8194, 0.5833, 0.0, 0.0, 0.2083, 0.5833, 0.0, 0.0, 0.8472, 0.5, 0.375, 0.3333, 0.0, 0.0, 0.0, 0.0, 0.0, 0.0, 0.0, 0.0, 0.8472, 0.6667, 0.8194, 0.6667, 0.225, 0.6667, 0.2083, 0.6667, 0.8194, 0.6528, 0.8194, 0.6389, 0.8194, 0.6296, 0.225, 0.6389, 0.225, 0.6667, 0.8194, 0.6667, 0.8194, 0.6111, 0.8194, 0.5972, 0.8194, 0.5833, 0.225, 0.5833, 0.225, 0.6111, 0.8194, 0.6204, 0.0, 0.0, 0.0, 0.0, 0.625, 0.5833, 0.375, 0.5312, 0.375, 0.7188, 0.625, 0.6667, 0.0, 0.0, 0.0, 0.0, 0.6806, 0.6667, 0.275, 0.6667, 0.275, 0.6389, 0.6806, 0.6296, 0.6806, 0.6389, 0.6806, 0.6528, 0.6806, 0.5833, 0.275, 0.5833, 0.2917, 0.5833, 0.6528, 0.5833, 0.275, 0.5833, 0.6806, 0.5833, 0.6806, 0.5972, 0.6806, 0.6111, 0.6806, 0.6204, 0.275, 0.6111, 0.7454, 0.6204, 0.2528, 0.6111, 0.2583, 0.6111, 0.275, 0.6111, 0.6806, 0.6204, 0.7083, 0.6204, 0.7361, 0.6204, 0.2528, 0.6389, 0.7454, 0.6296, 0.7361, 0.6296, 0.7083, 0.6296, 0.6806, 0.6296, 0.275, 0.6389, 0.2583, 0.6389, 0.7917, 0.6204, 0.8194, 0.6204, 0.225, 0.6111, 0.2417, 0.6111, 0.2472, 0.6111, 0.7546, 0.6204, 0.7639, 0.6204, 0.7546, 0.6204, 0.2472, 0.6111, 0.2528, 0.6111, 0.7454, 0.6204, 0.2417, 0.5972, 0.2472, 0.5972, 0.2472, 0.6111, 0.2417, 0.6111, 0.2472, 0.5972, 0.2528, 0.5972, 0.2528, 0.6111, 0.2472, 0.6111, 0.7639, 0.6204, 0.7546, 0.6204, 0.7546, 0.6204, 0.7639, 0.6204, 0.7454, 0.6111, 0.7546, 0.6111, 0.7546, 0.6204, 0.7454, 0.6204, 0.2583, 0.5972, 0.2528, 0.5972, 0.7454, 0.5972, 0.7361, 0.5972, 0.2528, 0.5972, 0.2472, 0.5972, 0.7546, 0.5972, 0.7454, 0.5972, 0.7083, 0.6667, 0.7083, 0.75, 0.7083, 0.75, 0.7083, 0.6667, 0.0, 0.0, 0.875, 0.5833, 0.875, 0.5833, 0.0, 0.0, 0.7917, 0.6296, 0.7639, 0.6296, 0.7546, 0.6296, 0.2472, 0.6389, 0.2417, 0.6389, 0.225, 0.6389, 0.8194, 0.6296, 0.2472, 0.6389, 0.7546, 0.6296, 0.7454, 0.6296, 0.2528, 0.6389, 0.2417, 0.6389, 0.2472, 0.6389, 0.2472, 0.6528, 0.2417, 0.6528, 0.2472, 0.6389, 0.2528, 0.6389, 0.2528, 0.6528, 0.2472, 0.6528, 0.7454, 0.5972, 0.7546, 0.5972, 0.7546, 0.5972, 0.7454, 0.5972, 0.8472, 0.6111, 0.0, 0.0, 0.0, 0.0, 0.8472, 0.6111, 0.7546, 0.5972, 0.7639, 0.5972, 0.7639, 0.5972, 0.7546, 0.5972, 0.7454, 0.6296, 0.7546, 0.6296, 0.7546, 0.6389, 0.7454, 0.6389, 0.2417, 0.6528, 0.2472, 0.6528, 0.7546, 0.6528, 0.7639, 0.6528, 0.2472, 0.6528, 0.2528, 0.6528, 0.7454, 0.6528, 0.7546, 0.6528, 0.625, 0.6111, 0.625, 0.6111, 0.6528, 0.6111, 0.6528, 0.6111, 0.7361, 0.6296, 0.7454, 0.6296, 0.7454, 0.6296, 0.7361, 0.6296, 0.8472, 0.75, 0.8194, 0.75, 0.8194, 0.75, 0.8472, 0.75, 0.625, 0.5833, 0.625, 0.5833, 0.625, 0.6111, 0.625, 0.6111, 0.7454, 0.6204, 0.7361, 0.6204, 0.7361, 0.6204, 0.7454, 0.6204, 0.8194, 0.75, 0.7917, 0.75, 0.7917, 0.75, 0.8194, 0.75, 0.6528, 0.6111, 0.6528, 0.6111, 0.0, 0.0, 0.0, 0.0, 0.7639, 0.6389, 0.7917, 0.6389, 0.7917, 0.6389, 0.7639, 0.6389, 0.7917, 0.6204, 0.7917, 0.6111, 0.7917, 0.6111, 0.7917, 0.6204, 0.7546, 0.6111, 0.7546, 0.5972, 0.7546, 0.5972, 0.7546, 0.6111, 0.7083, 0.75, 0.6806, 0.75, 0.6806, 0.75, 0.7083, 0.75, 0.6528, 0.6667, 0.6806, 0.6667, 0.6806, 0.6667, 0.6528, 0.6667, 0.7917, 0.6111, 0.7639, 0.6111, 0.7639, 0.6111, 0.7917, 0.6111, 0.7639, 0.6111, 0.7639, 0.6204, 0.7639, 0.6204, 0.7639, 0.6111, 0.7454, 0.5972, 0.7454, 0.6111, 0.7454, 0.6111, 0.7454, 0.5972, 0.6806, 0.75, 0.6528, 0.75, 0.6528, 0.75, 0.6806, 0.75, 0.6806, 0.5833, 0.6528, 0.5833, 0.6528, 0.5833, 0.6806, 0.5833, 0.7361, 0.6204, 0.7361, 0.6111, 0.7361, 0.6111, 0.7361, 0.6204, 0.7546, 0.6204, 0.7546, 0.6111, 0.7546, 0.6111, 0.7546, 0.6204, 0.6528, 0.5, 0.6806, 0.5, 0.6806, 0.5, 0.6528, 0.5, 0.7083, 0.6111, 0.7083, 0.6204, 0.7083, 0.6204, 0.7083, 0.6111, 0.7454, 0.6111, 0.7454, 0.6204, 0.7454, 0.6204, 0.7454, 0.6111, 0.6806, 0.5, 0.7083, 0.5, 0.7083, 0.5, 0.6806, 0.5, 0.7083, 0.6389, 0.7361, 0.6389, 0.7361, 0.6389, 0.7083, 0.6389, 0.7639, 0.6204, 0.7546, 0.6204, 0.7546, 0.6204, 0.7639, 0.6204, 0.7917, 0.5, 0.8194, 0.5, 0.8194, 0.5, 0.7917, 0.5, 0.7361, 0.6111, 0.7083, 0.6111, 0.7083, 0.6111, 0.7361, 0.6111, 0.7083, 0.5972, 0.7361, 0.5972, 0.7361, 0.5972, 0.7083, 0.5972, 0.8194, 0.5, 0.8472, 0.5, 0.8472, 0.5, 0.8194, 0.5, 0.7361, 0.5972, 0.7454, 0.5972, 0.7454, 0.5972, 0.7361, 0.5972, 0.7546, 0.5972, 0.7639, 0.5972, 0.7639, 0.5972, 0.7546, 0.5972, 0.8194, 0.6667, 0.8472, 0.6667, 0.8472, 0.6667, 0.8194, 0.6667, 0.7639, 0.5972, 0.7917, 0.5972, 0.7917, 0.5972, 0.7639, 0.5972, 0.8194, 0.6528, 0.8194, 0.6667, 0.8194, 0.6667, 0.8194, 0.6528, 0.7454, 0.5972, 0.7546, 0.5972, 0.7546, 0.6111, 0.7454, 0.6111, 0.8194, 0.6296, 0.8194, 0.6389, 0.8194, 0.6389, 0.8194, 0.6296, 0.7454, 0.6389, 0.7546, 0.6389, 0.7546, 0.6528, 0.7454, 0.6528, 0.8194, 0.5972, 0.8194, 0.6111, 0.8194, 0.6111, 0.8194, 0.5972, 0.7917, 0.6389, 0.7917, 0.6296, 0.7917, 0.6296, 0.7917, 0.6389, 0.6806, 0.6667, 0.6806, 0.6528, 0.6806, 0.6528, 0.6806, 0.6667, 0.8194, 0.5972, 0.8194, 0.6111, 0.8194, 0.6111, 0.8194, 0.5972, 0.7083, 0.5, 0.7083, 0.5833, 0.7083, 0.5833, 0.7083, 0.5, 0.7917, 0.5972, 0.7917, 0.5833, 0.7917, 0.5833, 0.7917, 0.5972, 0.8194, 0.6296, 0.8194, 0.6389, 0.8194, 0.6389, 0.8194, 0.6296, 0.6806, 0.6204, 0.6806, 0.6111, 0.6806, 0.6111, 0.6806, 0.6204, 0.7083, 0.6528, 0.7083, 0.6667, 0.7083, 0.6667, 0.7083, 0.6528, 0.8194, 0.5833, 0.8194, 0.5972, 0.8194, 0.5972, 0.8194, 0.5833, 0.6806, 0.5, 0.7083, 0.5, 0.7083, 0.5, 0.6806, 0.5, 0.6528, 0.5, 0.6806, 0.5, 0.6806, 0.5, 0.6528, 0.5, 0.8194, 0.6111, 0.8194, 0.6204, 0.8194, 0.6204, 0.8194, 0.6111, 0.7639, 0.5972, 0.7917, 0.5972, 0.7917, 0.5972, 0.7639, 0.5972, 0.7361, 0.6111, 0.7083, 0.6111, 0.7083, 0.6111, 0.7361, 0.6111, 0.0, 0.0, 0.0, 0.0, 0.625, 0.5833, 0.625, 0.5833, 0.7361, 0.5972, 0.7454, 0.5972, 0.7454, 0.5972, 0.7361, 0.5972, 0.6806, 0.75, 0.6528, 0.75, 0.6528, 0.75, 0.6806, 0.75, 0.7454, 0.6389, 0.7546, 0.6389, 0.7546, 0.6389, 0.7454, 0.6389, 0.7083, 0.6389, 0.7361, 0.6389, 0.7361, 0.6389, 0.7083, 0.6389, 0.6528, 0.6389, 0.0, 0.0, 0.0, 0.0, 0.6528, 0.6389, 0.625, 0.5833, 0.625, 0.5833, 0.625, 0.6111, 0.625, 0.6111, 0.8194, 0.6204, 0.7917, 0.6204, 0.7917, 0.6204, 0.8194, 0.6204, 0.7083, 0.5972, 0.7361, 0.5972, 0.7361, 0.5972, 0.7083, 0.5972, 0.7083, 0.75, 0.6806, 0.75, 0.6806, 0.75, 0.7083, 0.75, 0.7639, 0.6528, 0.7546, 0.6528, 0.7546, 0.6528, 0.7639, 0.6528, 0.7083, 0.6204, 0.6806, 0.6204, 0.6806, 0.6204, 0.7083, 0.6204, 0.7917, 0.5833, 0.7917, 0.5, 0.7917, 0.5, 0.7917, 0.5833, 0.7546, 0.6528, 0.7454, 0.6528, 0.7454, 0.6528, 0.7546, 0.6528, 0.6806, 0.6296, 0.7083, 0.6296, 0.7083, 0.6296, 0.6806, 0.6296, 0.7917, 0.6667, 0.7917, 0.6528, 0.7917, 0.6528, 0.7917, 0.6667, 0.7083, 0.6111, 0.7083, 0.6204, 0.7083, 0.6204, 0.7083, 0.6111, 0.7917, 0.6111, 0.7639, 0.6111, 0.7639, 0.6111, 0.7917, 0.6111, 0.0, 0.0, 0.625, 0.6667, 0.625, 0.6667, 0.0, 0.0, 0.7917, 0.6296, 0.8194, 0.6296, 0.8194, 0.6296, 0.7917, 0.6296, 0.7639, 0.6389, 0.7917, 0.6389, 0.7917, 0.6389, 0.7639, 0.6389, 0.625, 0.6111, 0.625, 0.6111, 0.6528, 0.6111, 0.6528, 0.6111, 0.8194, 0.6528, 0.8194, 0.6667, 0.8194, 0.6667, 0.8194, 0.6528, 0.7361, 0.6204, 0.7361, 0.6111, 0.7361, 0.6111, 0.7361, 0.6204, 0.8194, 0.75, 0.7917, 0.75, 0.7917, 0.75, 0.8194, 0.75, 0.7546, 0.6296, 0.7639, 0.6296, 0.7639, 0.6296, 0.7546, 0.6296, 0.625, 0.6389, 0.6528, 0.6389, 0.6528, 0.6389, 0.625, 0.6389, 0.8194, 0.6667, 0.8472, 0.6667, 0.8472, 0.6667, 0.8194, 0.6667, 0.7639, 0.6111, 0.7639, 0.6204, 0.7639, 0.6204, 0.7639, 0.6111, 0.8472, 0.75, 0.8194, 0.75, 0.8194, 0.75, 0.8472, 0.75, 0.7546, 0.6111, 0.7454, 0.6111, 0.7454, 0.6111, 0.7546, 0.6111, 0.875, 0.6389, 0.875, 0.6667, 0.875, 0.6667, 0.875, 0.6389, 0.0, 0.0, 0.8194, 0.5833, 0.8194, 0.5833, 0.0, 0.0, 0.7917, 0.6204, 0.7917, 0.6111, 0.7917, 0.6111, 0.7917, 0.6204, 0.6528, 0.6667, 0.6528, 0.75, 0.6528, 0.75, 0.6806, 0.6528, 0.6806, 0.6389, 0.6806, 0.6389, 0.6806, 0.6528, 0.6528, 0.6667, 0.6806, 0.6667, 0.6806, 0.75, 0.6528, 0.75, 0.6806, 0.6667, 0.7083, 0.6667, 0.7083, 0.75, 0.6806, 0.75, 0.7917, 0.6667, 0.8194, 0.6667, 0.8194, 0.75, 0.7917, 0.75, 0.8194, 0.6667, 0.8472, 0.6667, 0.8472, 0.75, 0.8194, 0.75, 0.0, 0.0, 0.8194, 0.5833, 0.8194, 0.5, 0.8472, 0.5, 0.7917, 0.5, 0.8194, 0.5, 0.8194, 0.5833, 0.7917, 0.5833, 0.7917, 0.6528, 0.8194, 0.6528, 0.8194, 0.6667, 0.7917, 0.6667, 0.6806, 0.5, 0.7083, 0.5, 0.7083, 0.5833, 0.6806, 0.5833, 0.6806, 0.6528, 0.7083, 0.6528, 0.7083, 0.6667, 0.6806, 0.6667, 0.6528, 0.5, 0.6806, 0.5, 0.6806, 0.5833, 0.6528, 0.5833, 0.625, 0.6667, 0.625, 0.6389, 0.6528, 0.6389, 0.0, 0.0, 0.0, 0.0, 0.0, 0.0, 0.8472, 0.6389, 0.875, 0.6389, 0.875, 0.5833, 0.875, 0.6111, 0.8472, 0.6111, 0.0, 0.0, 0.6806, 0.5972, 0.7083, 0.5972, 0.7083, 0.6111, 0.6806, 0.6111, 0.6806, 0.6111, 0.7083, 0.6111, 0.7083, 0.6204, 0.6806, 0.6204, 0.7083, 0.5972, 0.7361, 0.5972, 0.7361, 0.6111, 0.7083, 0.6111, 0.7546, 0.5972, 0.7639, 0.5972, 0.7639, 0.6111, 0.7546, 0.6111, 0.7546, 0.6296, 0.7639, 0.6296, 0.7639, 0.6389, 0.7546, 0.6389, 0.7639, 0.5972, 0.7917, 0.5972, 0.7917, 0.6111, 0.7639, 0.6111, 0.7917, 0.5972, 0.8194, 0.5972, 0.8194, 0.6111, 0.7917, 0.6111, 0.7917, 0.6111, 0.8194, 0.6111, 0.8194, 0.6204, 0.7917, 0.6204, 0.6806, 0.6389, 0.7083, 0.6389, 0.7083, 0.6528, 0.6806, 0.6528, 0.7083, 0.6389, 0.7361, 0.6389, 0.7361, 0.6528, 0.7083, 0.6528, 0.7546, 0.6389, 0.7639, 0.6389, 0.7639, 0.6528, 0.7546, 0.6528, 0.7639, 0.6389, 0.7917, 0.6389, 0.7917, 0.6528, 0.7639, 0.6528, 0.7917, 0.6389, 0.8194, 0.6389, 0.8194, 0.6528, 0.7917, 0.6528, 0.7917, 0.5833, 0.8194, 0.5833, 0.8194, 0.5972, 0.7917, 0.5972, 0.6806, 0.5833, 0.7083, 0.5833, 0.7083, 0.5972, 0.6806, 0.5972, 0.7546, 0.6111, 0.7639, 0.6111, 0.7639, 0.6204, 0.7546, 0.6204, 0.6528, 0.6111, 0.625, 0.6111, 0.625, 0.5833, 0.0, 0.0, 0.6806, 0.6296, 0.7083, 0.6296, 0.7083, 0.6389, 0.6806, 0.6389, 0.7917, 0.6296, 0.8194, 0.6296, 0.8194, 0.6389, 0.7917, 0.6389, 0.7361, 0.6111, 0.7454, 0.6111, 0.7454, 0.6204, 0.7361, 0.6204, 0.7361, 0.5972, 0.7454, 0.5972, 0.7454, 0.6111, 0.7361, 0.6111, 0.7361, 0.6389, 0.7454, 0.6389, 0.7454, 0.6528, 0.7361, 0.6528, 0.7361, 0.6296, 0.7454, 0.6296, 0.7454, 0.6389, 0.7361, 0.6389, 0.7639, 0.6528, 0.7546, 0.6528, 0.7546, 0.6528, 0.7639, 0.6528, 0.6806, 0.6204, 0.6806, 0.6111, 0.6806, 0.6111, 0.6806, 0.6204, 0.6806, 0.6528, 0.6806, 0.6389, 0.6806, 0.6389, 0.6806, 0.6528, 0.625, 0.6389, 0.6528, 0.6389, 0.6528, 0.6389, 0.625, 0.6389, 0.8194, 0.6111, 0.8194, 0.6204, 0.8194, 0.6204, 0.8194, 0.6111, 0.875, 0.6389, 0.875, 0.6667, 0.875, 0.6667, 0.875, 0.6389, 0.7083, 0.6667, 0.7083, 0.75, 0.7083, 0.75, 0.7083, 0.6667, 0.7546, 0.6296, 0.7639, 0.6296, 0.7639, 0.6296, 0.7546, 0.6296, 0.8194, 0.6204, 0.7917, 0.6204, 0.7917, 0.6204, 0.8194, 0.6204, 0.875, 0.6111, 0.8472, 0.6111, 0.8472, 0.6111, 0.875, 0.6111, 0.7917, 0.75, 0.7917, 0.6667, 0.7917, 0.6667, 0.7917, 0.75, 0.7454, 0.6389, 0.7454, 0.6528, 0.7454, 0.6528, 0.7454, 0.6389, 0.7083, 0.6204, 0.6806, 0.6204, 0.6806, 0.6204, 0.7083, 0.6204, 0.8472, 0.6389, 0.875, 0.6389, 0.875, 0.6389, 0.8472, 0.6389, 0.7546, 0.6528, 0.7546, 0.6389, 0.7546, 0.6389, 0.7546, 0.6528, 0.6806, 0.6296, 0.7083, 0.6296, 0.7083, 0.6296, 0.6806, 0.6296, 0.6806, 0.6111, 0.6806, 0.5972, 0.6806, 0.5972, 0.6806, 0.6111, 0.0, 0.0, 0.0, 0.0, 0.8472, 0.6667, 0.8472, 0.75, 0.7454, 0.6296, 0.7454, 0.6389, 0.7454, 0.6389, 0.7454, 0.6296, 0.7917, 0.6296, 0.8194, 0.6296, 0.8194, 0.6296, 0.7917, 0.6296, 0.8194, 0.6389, 0.8194, 0.6528, 0.8194, 0.6528, 0.8194, 0.6389, 0.6806, 0.6389, 0.6806, 0.6296, 0.6806, 0.6296, 0.6806, 0.6389, 0.875, 0.5833, 0.875, 0.6111, 0.875, 0.6111, 0.875, 0.5833, 0.7546, 0.6389, 0.7546, 0.6296, 0.7546, 0.6296, 0.7546, 0.6389, 0.0, 0.0, 0.8194, 0.5833, 0.8194, 0.5833, 0.0, 0.0, 0.625, 0.6667, 0.625, 0.6389, 0.625, 0.6389, 0.625, 0.6667, 0.8472, 0.6111, 0.0, 0.0, 0.0, 0.0, 0.8472, 0.6111, 0.7361, 0.6528, 0.7083, 0.6528, 0.7083, 0.6528, 0.7361, 0.6528, 0.7083, 0.6296, 0.7083, 0.6389, 0.7083, 0.6389, 0.7083, 0.6296, 0.875, 0.6667, 0.875, 0.6667, 0.8472, 0.75, 0.8472, 0.75, 0.7454, 0.6528, 0.7361, 0.6528, 0.7361, 0.6528, 0.7454, 0.6528, 0.0, 0.0, 0.8472, 0.6667, 0.0, 0.0, 0.7917, 0.6528, 0.7639, 0.6528, 0.7639, 0.6528, 0.7917, 0.6528, 0.7361, 0.6389, 0.7361, 0.6296, 0.7361, 0.6296, 0.7361, 0.6389, 0.6806, 0.6667, 0.6806, 0.6528, 0.6806, 0.6528, 0.6806, 0.6667, 0.0, 0.0, 0.8472, 0.6389, 0.8472, 0.6389, 0.0, 0.0, 0.7083, 0.5, 0.7083, 0.5833, 0.7083, 0.5833, 0.7083, 0.5, 0.0, 0.0, 0.8472, 0.6667, 0.0, 0.0, 0.6806, 0.5972, 0.6806, 0.5833, 0.6806, 0.5833, 0.6806, 0.5972, 0.7639, 0.6296, 0.7639, 0.6389, 0.7639, 0.6389, 0.7639, 0.6296, 0.7083, 0.6528, 0.7083, 0.6667, 0.7083, 0.6667, 0.7083, 0.6528, 0.7083, 0.5833, 0.7083, 0.5972, 0.7083, 0.5972, 0.7083, 0.5833, 0.7917, 0.5833, 0.7917, 0.5, 0.7917, 0.5, 0.7917, 0.5833, 0.6528, 0.6389, 0.0, 0.0, 0.0, 0.0, 0.6528, 0.6389, 0.7917, 0.5972, 0.7917, 0.5833, 0.7917, 0.5833, 0.7917, 0.5972, 0.7917, 0.6389, 0.7917, 0.6296, 0.7917, 0.6296, 0.7917, 0.6389, 0.7917, 0.6667, 0.7917, 0.6528, 0.7917, 0.6528, 0.7917, 0.6667, 0.8194, 0.5833, 0.8194, 0.5972, 0.8194, 0.5972, 0.8194, 0.5833, 0.625, 0.6667, 0.625, 0.6667, 0.6528, 0.75, 0.6528, 0.75, 0.625, 0.6667, 0.0, 0.0, 0.6528, 0.6667, 0.6528, 0.75, 0.0, 0.0, 0.6528, 0.6667, 0.0, 0.0, 0.625, 0.6667, 0.6528, 0.6667, 0.0, 0.0, 0.625, 0.5833, 0.0, 0.0, 0.6528, 0.5833, 0.6528, 0.5, 0.0, 0.0, 0.6528, 0.5833, 0.0, 0.0, 0.625, 0.5833, 0.6528, 0.5833, 0.0, 0.0, 0.625, 0.5833, 0.625, 0.5833, 0.6528, 0.5, 0.6528, 0.5, 0.875, 0.5833, 0.0, 0.0, 0.0, 0.0, 0.8472, 0.5, 0.0, 0.0, 0.0, 0.0, 0.0, 0.0, 0.875, 0.5833, 0.0, 0.0, 0.0, 0.0, 0.875, 0.5833, 0.875, 0.5833, 0.8472, 0.5, 0.8472, 0.5, 0.8472, 0.6389, 0.0, 0.0, 0.0, 0.0, 0.0, 0.0, 0.0, 0.0, 0.8472, 0.6111, 0.375, 0.2188, 0.875, 0.5833, 0.0, 0.0, 0.0, 0.0, 0.0, 0.0, 0.0, 0.0, 0.8472, 0.5, 0.6528, 0.6667, 0.6528, 0.6667, 0.6528, 0.75, 0.0, 0.0, 0.8472, 0.75, 0.8472, 0.6667, 0.0, 0.0, 0.8472, 0.6667, 0.8472, 0.6667, 0.0, 0.0, 0.6528, 0.6667, 0.6528, 0.6667, 0.625, 0.6667, 0.6528, 0.75, 0.6528, 0.6667, 0.0, 0.0, 0.6528, 0.5833, 0.6528, 0.5833, 0.625, 0.5833, 0.6528, 0.5, 0.6528, 0.5833, 0.0, 0.0, 0.0, 0.0, 0.0, 0.0, 0.875, 0.5833, 0.8472, 0.5, 0.0, 0.0, 0.0, 0.0, 0.6528, 0.6389, 0.0, 0.0, 0.0, 0.0, 0.6528, 0.6389, 0.0, 0.0, 0.6528, 0.6389, 0.6528, 0.6111, 0.0, 0.0, 0.0, 0.0, 0.0, 0.0, 0.6528, 0.6111])
me_cube.update()

# ---- objects
ob_cube = bpy.data.objects.new('Cube', me_cube)

# ---- transforms, parenting, visibility, modifiers, constraints
ob_cube.location = (0.0, 0.0, 0.0)
_m = ob_cube.modifiers.new('Bevel', 'BEVEL')
_m.width = 0.4
_m.width_pct = 0.4
_m.segments = 2

# ---- collection membership
col_collection.objects.link(ob_cube)

# ---- scene / render settings (as saved in the file)
scene.frame_start = 1; scene.frame_end = 250; scene.frame_set(1)
scene.render.engine = 'BLENDER_EEVEE_NEXT'
scene.cycles.sampling_pattern = 'TABULATED_SOBOL'
scene.view_settings.view_transform = 'Filmic'
scene.unit_settings.scale_length = 0.001
bpy.context.view_layer.update()

# ---- added for rendering (the .blend has no active camera and no usable light): camera, sun
cam_auto = bpy.data.cameras.new('AutoCamera')
cam_auto.lens = 50.0
cam_auto.sensor_width = 36.0
cam_auto.clip_end = 4477.35
ob_auto_camera = bpy.data.objects.new('AutoCamera', cam_auto)
scene.collection.objects.link(ob_auto_camera)
ob_auto_camera.location = (255.121, -306.145, 228.096)
ob_auto_camera.rotation_euler = (1.09748, -7.21219e-08, 0.694738)
scene.camera = ob_auto_camera
light_auto_sun = bpy.data.lights.new('AutoSun', 'SUN')
light_auto_sun.energy = 3.0
light_auto_sun.angle = 0.0523599
ob_auto_sun = bpy.data.objects.new('AutoSun', light_auto_sun)
scene.collection.objects.link(ob_auto_sun)
ob_auto_sun.rotation_euler = (0.872665, 0.174533, 0.523599)
bpy.context.view_layer.update()
